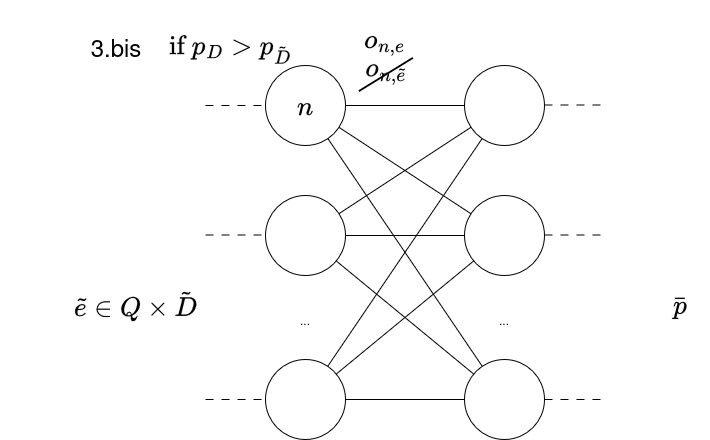

The diagram above was exported from draw.io. Its source (the exported page's mxGraphModel, read from the mxfile embedded in the PNG):
<mxGraphModel dx="1471" dy="1571" grid="1" gridSize="10" guides="1" tooltips="1" connect="1" arrows="1" fold="1" page="1" pageScale="1" pageWidth="1169" pageHeight="827" math="1" shadow="0">
  <root>
    <mxCell id="0" />
    <mxCell id="1" parent="0" />
    <mxCell id="2" parent="1" style="text;html=1;whiteSpace=wrap;strokeColor=none;fillColor=none;align=center;verticalAlign=middle;rounded=0;" value="&lt;div&gt;&lt;font style=&quot;font-size: 24px;&quot;&gt;&amp;nbsp;$$\tilde{e} \in Q \times \tilde{D}$$&lt;/font&gt;&lt;/div&gt;" vertex="1">
      <mxGeometry height="30" width="270" x="3820" y="300" as="geometry" />
    </mxCell>
    <mxCell id="3" parent="1" style="ellipse;whiteSpace=wrap;html=1;aspect=fixed;" value="" vertex="1">
      <mxGeometry height="80" width="80" x="4085" y="90" as="geometry" />
    </mxCell>
    <mxCell id="4" parent="1" style="ellipse;whiteSpace=wrap;html=1;aspect=fixed;" value="" vertex="1">
      <mxGeometry height="80" width="80" x="4085" y="220" as="geometry" />
    </mxCell>
    <mxCell id="5" parent="1" style="ellipse;whiteSpace=wrap;html=1;aspect=fixed;" value="" vertex="1">
      <mxGeometry height="80" width="80" x="4085" y="384" as="geometry" />
    </mxCell>
    <mxCell id="6" parent="1" style="text;html=1;whiteSpace=wrap;strokeColor=none;fillColor=none;align=center;verticalAlign=middle;rounded=0;" value="..." vertex="1">
      <mxGeometry height="30" width="60" x="4095" y="330" as="geometry" />
    </mxCell>
    <mxCell id="7" parent="1" style="ellipse;whiteSpace=wrap;html=1;aspect=fixed;" value="" vertex="1">
      <mxGeometry height="80" width="80" x="4284" y="90" as="geometry" />
    </mxCell>
    <mxCell id="8" parent="1" style="ellipse;whiteSpace=wrap;html=1;aspect=fixed;" value="" vertex="1">
      <mxGeometry height="80" width="80" x="4284" y="220" as="geometry" />
    </mxCell>
    <mxCell id="9" parent="1" style="ellipse;whiteSpace=wrap;html=1;aspect=fixed;" value="" vertex="1">
      <mxGeometry height="80" width="80" x="4284" y="384" as="geometry" />
    </mxCell>
    <mxCell id="10" parent="1" style="text;html=1;whiteSpace=wrap;strokeColor=none;fillColor=none;align=center;verticalAlign=middle;rounded=0;" value="..." vertex="1">
      <mxGeometry height="30" width="60" x="4294" y="330" as="geometry" />
    </mxCell>
    <mxCell id="11" edge="1" parent="1" source="3" style="endArrow=none;html=1;rounded=0;" target="7" value="">
      <mxGeometry height="50" relative="1" width="50" as="geometry">
        <mxPoint x="4305" y="380" as="sourcePoint" />
        <mxPoint x="4355" y="330" as="targetPoint" />
      </mxGeometry>
    </mxCell>
    <mxCell id="12" edge="1" parent="1" source="8" style="endArrow=none;html=1;rounded=0;" target="3" value="">
      <mxGeometry height="50" relative="1" width="50" as="geometry">
        <mxPoint x="4355" y="380" as="sourcePoint" />
        <mxPoint x="4405" y="330" as="targetPoint" />
      </mxGeometry>
    </mxCell>
    <mxCell id="13" edge="1" parent="1" source="9" style="endArrow=none;html=1;rounded=0;" target="3" value="">
      <mxGeometry height="50" relative="1" width="50" as="geometry">
        <mxPoint x="4355" y="430" as="sourcePoint" />
        <mxPoint x="4405" y="380" as="targetPoint" />
      </mxGeometry>
    </mxCell>
    <mxCell id="14" edge="1" parent="1" source="7" style="endArrow=none;html=1;rounded=0;" target="4" value="">
      <mxGeometry height="50" relative="1" width="50" as="geometry">
        <mxPoint x="4345" y="480" as="sourcePoint" />
        <mxPoint x="4395" y="430" as="targetPoint" />
      </mxGeometry>
    </mxCell>
    <mxCell id="15" edge="1" parent="1" source="4" style="endArrow=none;html=1;rounded=0;" target="8" value="">
      <mxGeometry height="50" relative="1" width="50" as="geometry">
        <mxPoint x="4345" y="530" as="sourcePoint" />
        <mxPoint x="4395" y="480" as="targetPoint" />
      </mxGeometry>
    </mxCell>
    <mxCell id="16" edge="1" parent="1" source="4" style="endArrow=none;html=1;rounded=0;" target="9" value="">
      <mxGeometry height="50" relative="1" width="50" as="geometry">
        <mxPoint x="4335" y="580" as="sourcePoint" />
        <mxPoint x="4305" y="450" as="targetPoint" />
      </mxGeometry>
    </mxCell>
    <mxCell id="17" edge="1" parent="1" source="5" style="endArrow=none;html=1;rounded=0;" target="7" value="">
      <mxGeometry height="50" relative="1" width="50" as="geometry">
        <mxPoint x="4295" y="500" as="sourcePoint" />
        <mxPoint x="4345" y="450" as="targetPoint" />
      </mxGeometry>
    </mxCell>
    <mxCell id="18" edge="1" parent="1" source="5" style="endArrow=none;html=1;rounded=0;" target="8" value="">
      <mxGeometry height="50" relative="1" width="50" as="geometry">
        <mxPoint x="4335" y="500" as="sourcePoint" />
        <mxPoint x="4385" y="450" as="targetPoint" />
      </mxGeometry>
    </mxCell>
    <mxCell id="19" edge="1" parent="1" source="5" style="endArrow=none;html=1;rounded=0;" target="9" value="">
      <mxGeometry height="50" relative="1" width="50" as="geometry">
        <mxPoint x="4075" y="460" as="sourcePoint" />
        <mxPoint x="4125" y="410" as="targetPoint" />
      </mxGeometry>
    </mxCell>
    <mxCell id="20" edge="1" parent="1" style="endArrow=none;html=1;rounded=0;entryX=0;entryY=0.5;entryDx=0;entryDy=0;dashed=1;dashPattern=8 8;" target="3" value="">
      <mxGeometry height="50" relative="1" width="50" as="geometry">
        <mxPoint x="4025" y="130" as="sourcePoint" />
        <mxPoint x="4075" y="140" as="targetPoint" />
      </mxGeometry>
    </mxCell>
    <mxCell id="21" edge="1" parent="1" style="endArrow=none;html=1;rounded=0;entryX=0;entryY=0.5;entryDx=0;entryDy=0;dashed=1;dashPattern=8 8;" value="">
      <mxGeometry height="50" relative="1" width="50" as="geometry">
        <mxPoint x="4025" y="259.5" as="sourcePoint" />
        <mxPoint x="4085" y="259.5" as="targetPoint" />
      </mxGeometry>
    </mxCell>
    <mxCell id="22" edge="1" parent="1" style="endArrow=none;html=1;rounded=0;entryX=0;entryY=0.5;entryDx=0;entryDy=0;dashed=1;dashPattern=8 8;" value="">
      <mxGeometry height="50" relative="1" width="50" as="geometry">
        <mxPoint x="4025" y="424" as="sourcePoint" />
        <mxPoint x="4085" y="424" as="targetPoint" />
      </mxGeometry>
    </mxCell>
    <mxCell id="23" edge="1" parent="1" style="endArrow=none;html=1;rounded=0;entryX=0;entryY=0.5;entryDx=0;entryDy=0;dashed=1;dashPattern=8 8;" value="">
      <mxGeometry height="50" relative="1" width="50" as="geometry">
        <mxPoint x="4364" y="129.5" as="sourcePoint" />
        <mxPoint x="4424" y="129.5" as="targetPoint" />
      </mxGeometry>
    </mxCell>
    <mxCell id="24" edge="1" parent="1" style="endArrow=none;html=1;rounded=0;entryX=0;entryY=0.5;entryDx=0;entryDy=0;dashed=1;dashPattern=8 8;" value="">
      <mxGeometry height="50" relative="1" width="50" as="geometry">
        <mxPoint x="4364" y="259.5" as="sourcePoint" />
        <mxPoint x="4424" y="259.5" as="targetPoint" />
      </mxGeometry>
    </mxCell>
    <mxCell id="25" edge="1" parent="1" style="endArrow=none;html=1;rounded=0;entryX=0;entryY=0.5;entryDx=0;entryDy=0;dashed=1;dashPattern=8 8;" value="">
      <mxGeometry height="50" relative="1" width="50" as="geometry">
        <mxPoint x="4364" y="424" as="sourcePoint" />
        <mxPoint x="4424" y="424" as="targetPoint" />
      </mxGeometry>
    </mxCell>
    <mxCell id="26" parent="1" style="text;html=1;whiteSpace=wrap;strokeColor=none;fillColor=none;align=center;verticalAlign=middle;rounded=0;" value="&lt;div&gt;&lt;font style=&quot;font-size: 24px;&quot;&gt;$$o_{n,e}$$&lt;/font&gt;&lt;/div&gt;" vertex="1">
      <mxGeometry height="30" width="60" x="4175" y="50" as="geometry" />
    </mxCell>
    <mxCell id="27" parent="1" style="text;html=1;whiteSpace=wrap;strokeColor=none;fillColor=none;align=center;verticalAlign=middle;rounded=0;" value="&lt;div&gt;&lt;font style=&quot;font-size: 24px;&quot;&gt;$$\bar {p}$$&lt;/font&gt;&lt;/div&gt;" vertex="1">
      <mxGeometry height="30" width="60" x="4470" y="314" as="geometry" />
    </mxCell>
    <mxCell id="28" parent="1" style="text;html=1;whiteSpace=wrap;strokeColor=none;fillColor=none;align=center;verticalAlign=middle;rounded=0;" value="&lt;font style=&quot;font-size: 24px;&quot;&gt;$$\cancel{o_{n,\tilde{e}}}$$&lt;/font&gt;" vertex="1">
      <mxGeometry height="30" width="60" x="4176" y="82" as="geometry" />
    </mxCell>
    <mxCell id="29" parent="1" style="text;html=1;whiteSpace=wrap;strokeColor=none;fillColor=none;align=center;verticalAlign=middle;rounded=0;" value="&lt;font style=&quot;font-size: 24px;&quot;&gt;$$n$$&lt;/font&gt;" vertex="1">
      <mxGeometry height="30" width="60" x="4095" y="115" as="geometry" />
    </mxCell>
    <mxCell id="30" parent="1" style="text;html=1;whiteSpace=wrap;strokeColor=none;fillColor=none;align=center;verticalAlign=middle;rounded=0;" value="&lt;font style=&quot;font-size: 24px;&quot;&gt;3.bis&lt;/font&gt;" vertex="1">
      <mxGeometry height="30" width="60" x="3906" y="57" as="geometry" />
    </mxCell>
    <mxCell id="31" parent="1" style="text;html=1;whiteSpace=wrap;strokeColor=none;fillColor=none;align=center;verticalAlign=middle;rounded=0;" value="&lt;font style=&quot;font-size: 24px;&quot;&gt;$$\text{if } p_D &amp;gt; p_\tilde{D}$$&lt;/font&gt;" vertex="1">
      <mxGeometry height="30" width="60" x="4020" y="57" as="geometry" />
    </mxCell>
  </root>
</mxGraphModel>